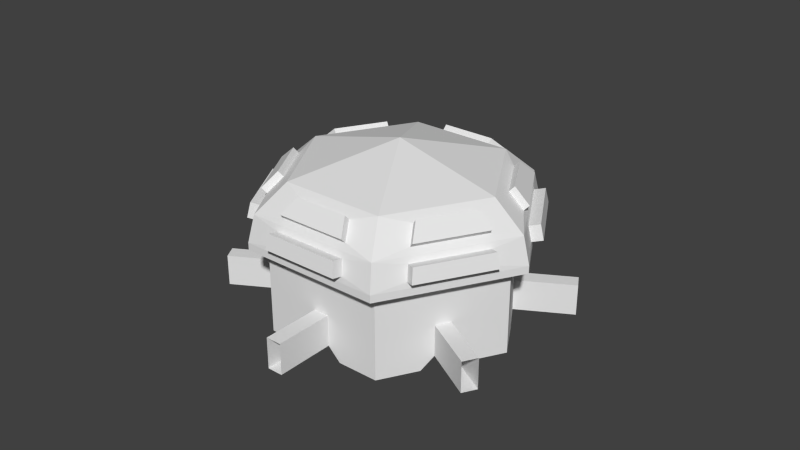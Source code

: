 # Source: MainChamber.blend  (saved by Blender 2.74.0; exported with 4.5.12 LTS)
import bpy
from mathutils import Matrix  # noqa: F401  (used for matrix-valued properties, if any)

bpy.ops.wm.read_factory_settings(use_empty=True)
scene = bpy.context.scene
scene.name = 'Scene'

# ---- collections
col_collection_1 = bpy.data.collections.new('Collection 1'); scene.collection.children.link(col_collection_1)
col_collection_2 = bpy.data.collections.new('Collection 2'); scene.collection.children.link(col_collection_2)
col_collection_2.hide_render = True
col_collection_2.hide_viewport = True

# ---- world
world_world = bpy.data.worlds.new('World'); scene.world = world_world
world_world.color = (0.05088, 0.05088, 0.05088)
world_world.use_sun_shadow = False
world_world.sun_shadow_jitter_overblur = 0.0
world_world.cycles.sampling_method = 'MANUAL'
world_world.cycles.sample_map_resolution = 256

# ---- meshes
me_circle_005 = bpy.data.meshes.new('Circle.005')
me_circle_005.from_pydata([(-12.67, -21.95, 0.0), (-12.67, -21.95, 17.87), (4.225, -7.318, 0.0), (12.67, -21.95, 0.0), (12.67, -21.95, 17.87), (14.49, -25.1, 17.87), (14.49, -25.1, 19.38), (13.81, -23.91, 24.8), (10.65, -18.45, 30.21), (1.577, -21.95, 2.586), (-1.577, -21.95, 2.586), (1.577, -21.95, 8.917), (-1.577, -21.95, 8.917), (1.577, -33.86, 2.586), (-1.577, -33.86, 2.586), (1.577, -33.86, 8.917), (-1.577, -33.86, 8.917), (-4.225, -7.318, 0.0), (-8.45, -14.64, 0.0), (8.45, -14.64, 0.0), (4.225, -21.95, 0.0), (-4.225, -21.95, 0.0), (1.266, -14.64, 0.0), (-1.266, -14.64, 0.0), (1.408, -7.318, 0.0), (-1.408, -7.318, 0.0), (8.07, -24.97, 20.6), (-7.915, -24.97, 20.6), (-7.535, -24.31, 23.58), (7.69, -24.31, 23.58), (8.07, -27.13, 21.07), (-7.915, -27.13, 21.07), (-7.535, -26.47, 24.06), (7.69, -26.47, 24.06), (-5.136, -20.42, 28.91), (-6.77, -23.25, 26.1), (7.531, -23.25, 26.1), (5.896, -20.42, 28.91), (-5.136, -21.44, 29.93), (-6.77, -24.27, 27.13), (7.531, -24.27, 27.13), (5.896, -21.44, 29.93), (-14.49, -25.1, 17.87), (-14.49, -25.1, 19.38), (-13.81, -23.91, 24.8), (-10.65, -18.45, 30.21), (-18.22, -12.34, 2.586), (-19.8, -9.611, 2.586), (-18.22, -12.34, 8.917), (-19.8, -9.611, 8.917), (-28.53, -18.29, 2.586), (-30.11, -15.56, 2.586), (-28.53, -18.29, 8.917), (-30.11, -15.56, 8.917), (-16.9, -14.64, 0.0), (-21.12, -7.318, 0.0), (-12.04, -8.414, 0.0), (-13.31, -6.221, 0.0), (-5.633, -4.878, 0.0), (-7.041, -2.439, 0.0), (-17.59, -19.47, 20.6), (-25.58, -5.63, 20.6), (-24.82, -5.63, 23.58), (-17.21, -18.82, 23.58), (-19.46, -20.55, 21.07), (-27.45, -6.711, 21.07), (-26.69, -6.711, 24.06), (-19.08, -19.9, 24.06), (-20.25, -5.763, 28.91), (-23.52, -5.763, 26.1), (-16.37, -18.15, 26.1), (-14.74, -15.32, 28.91), (-21.14, -6.272, 29.93), (-24.4, -6.272, 27.13), (-17.25, -18.66, 27.13), (-15.62, -15.83, 29.93), (12.67, 21.95, 0.0), (12.67, 21.95, 17.87), (14.49, 25.1, 17.87), (14.49, 25.1, 19.38), (2.518e-07, 1.007e-06, 35.63), (13.81, 23.91, 24.8), (-1.577, 21.95, 2.586), (1.577, 21.95, 2.586), (-1.577, 21.95, 8.917), (1.577, 21.95, 8.917), (-1.577, 33.86, 2.586), (1.577, 33.86, 2.586), (-1.577, 33.86, 8.917), (1.577, 33.86, 8.917), (4.225, 7.318, 0.0), (8.45, 14.64, 0.0), (-4.225, 21.95, 0.0), (4.225, 21.95, 0.0), (-1.266, 14.64, 0.0), (1.266, 14.64, 0.0), (-1.408, 7.318, 0.0), (1.408, 7.318, 0.0), (-8.07, 24.97, 20.6), (7.915, 24.97, 20.6), (7.535, 24.31, 23.58), (-7.69, 24.31, 23.58), (-8.07, 27.13, 21.07), (7.915, 27.13, 21.07), (7.535, 26.47, 24.06), (-7.69, 26.47, 24.06), (5.136, 20.42, 28.91), (6.77, 23.25, 26.1), (-7.531, 23.25, 26.1), (-5.896, 20.42, 28.91), (5.136, 21.44, 29.93), (6.77, 24.27, 27.13), (-7.531, 24.27, 27.13), (-5.896, 21.44, 29.93), (-12.67, 21.95, 0.0), (-12.67, 21.95, 17.87), (-14.49, 25.1, 17.87), (-14.49, 25.1, 19.38), (0.0, 0.0, 0.0), (-8.45, -4.768e-07, 0.0), (-25.35, -2.861e-06, 0.0), (-25.35, -2.861e-06, 17.87), (-28.99, -1.907e-06, 17.87), (-28.99, -1.907e-06, 19.38), (-10.65, 18.45, 30.21), (-13.81, 23.91, 24.8), (-27.61, 9.537e-07, 24.8), (-21.3, 0.0, 30.21), (-19.8, 9.611, 2.586), (-18.22, 12.34, 2.586), (-19.8, 9.611, 8.917), (-18.22, 12.34, 8.917), (-30.11, 15.56, 2.586), (-28.53, 18.29, 2.586), (-30.11, 15.56, 8.917), (-28.53, 18.29, 8.917), (-4.225, 7.318, 0.0), (-8.45, 14.64, 0.0), (-16.9, -4.768e-07, 0.0), (-21.12, 7.318, 0.0), (-16.9, 14.64, 0.0), (-13.31, 6.221, 0.0), (-12.04, 8.414, 0.0), (-7.041, 2.439, 0.0), (-5.633, 4.878, 0.0), (-25.66, 5.497, 20.6), (-17.67, 19.34, 20.6), (-17.29, 18.68, 23.58), (-24.9, 5.497, 23.58), (-27.53, 6.577, 21.07), (-19.54, 20.42, 21.07), (-19.16, 19.76, 24.06), (-26.77, 6.577, 24.06), (-15.12, 14.66, 28.91), (-16.75, 17.49, 26.1), (-23.9, 5.105, 26.1), (-20.63, 5.105, 28.91), (-16.0, 15.17, 29.93), (-17.63, 18.0, 27.13), (-24.78, 5.614, 27.13), (-21.52, 5.614, 29.93), (28.99, -3.579e-06, 17.87), (10.65, 18.45, 30.21), (18.22, 12.34, 2.586), (19.8, 9.611, 2.586), (18.22, 12.34, 8.917), (19.8, 9.611, 8.917), (28.53, 18.29, 2.586), (30.11, 15.56, 2.586), (28.53, 18.29, 8.917), (30.11, 15.56, 8.917), (16.9, 14.64, 0.0), (21.12, 7.318, 0.0), (12.04, 8.414, 0.0), (13.31, 6.221, 0.0), (5.633, 4.878, 0.0), (7.041, 2.439, 0.0), (17.59, 19.47, 20.6), (25.58, 5.631, 20.6), (24.82, 5.631, 23.58), (17.21, 18.82, 23.58), (19.46, 20.55, 21.07), (27.45, 6.711, 21.07), (26.69, 6.711, 24.06), (19.08, 19.9, 24.06), (20.25, 5.763, 28.91), (23.52, 5.763, 26.1), (16.37, 18.15, 26.1), (14.74, 15.32, 28.91), (21.14, 6.272, 29.93), (24.4, 6.272, 27.13), (17.25, 18.66, 27.13), (15.62, 15.83, 29.93), (8.45, -2.384e-06, 0.0), (25.35, -6.676e-06, 0.0), (25.35, -6.676e-06, 17.87), (28.99, -8.583e-06, 19.38), (27.61, -9.537e-06, 24.8), (21.3, -7.629e-06, 30.21), (19.8, -9.611, 2.586), (18.22, -12.34, 2.586), (19.8, -9.611, 8.917), (18.22, -12.34, 8.917), (30.11, -15.56, 2.586), (28.53, -18.29, 2.586), (30.11, -15.56, 8.917), (28.53, -18.29, 8.917), (16.9, -5.245e-06, 0.0), (21.12, -7.318, 0.0), (16.9, -14.64, 0.0), (13.31, -6.221, 0.0), (12.04, -8.414, 0.0), (7.041, -2.439, 0.0), (5.633, -4.878, 0.0), (25.66, -5.497, 20.6), (17.67, -19.34, 20.6), (17.29, -18.68, 23.58), (24.9, -5.497, 23.58), (27.53, -6.577, 21.07), (19.54, -20.42, 21.07), (19.16, -19.76, 24.06), (26.77, -6.577, 24.06), (15.12, -14.66, 28.91), (16.75, -17.49, 26.1), (23.9, -5.105, 26.1), (20.63, -5.105, 28.91), (16.0, -15.17, 29.93), (17.63, -18.0, 27.13), (24.78, -5.614, 27.13), (21.52, -5.614, 29.93)], [], [(4, 3, 9, 11), (9, 20, 22), (12, 11, 15, 16), (10, 12, 16, 14), (11, 9, 13, 15), (9, 10, 14, 13), (20, 3, 19, 22), (18, 23, 25, 17), (23, 22, 24, 25), (23, 10, 9, 22), (23, 21, 10), (9, 3, 20), (28, 29, 33, 32), (7, 6, 26, 29), (31, 32, 33, 30), (29, 26, 30, 33), (27, 28, 32, 31), (26, 27, 31, 30), (34, 37, 41, 38), (8, 7, 36, 37), (39, 38, 41, 40), (36, 35, 39, 40), (37, 36, 40, 41), (35, 34, 38, 39), (1, 4, 11, 12), (0, 1, 12, 10), (22, 19, 2, 24), (0, 21, 23, 18), (0, 10, 21), (46, 54, 56), (49, 48, 52, 53), (47, 49, 53, 51), (48, 46, 50, 52), (46, 47, 51, 50), (57, 56, 58, 59), (57, 47, 46, 56), (57, 55, 47), (62, 63, 67, 66), (44, 43, 60, 63), (65, 66, 67, 64), (63, 60, 64, 67), (61, 62, 66, 65), (60, 61, 65, 64), (68, 71, 75, 72), (45, 44, 70, 71), (73, 72, 75, 74), (70, 69, 73, 74), (71, 70, 74, 75), (69, 68, 72, 73), (82, 92, 94), (85, 84, 88, 89), (83, 85, 89, 87), (84, 82, 86, 88), (82, 83, 87, 86), (91, 95, 97, 90), (95, 94, 96, 97), (95, 83, 82, 94), (95, 93, 83), (100, 101, 105, 104), (103, 104, 105, 102), (101, 98, 102, 105), (99, 100, 104, 103), (98, 99, 103, 102), (106, 109, 113, 110), (111, 110, 113, 112), (108, 107, 111, 112), (109, 108, 112, 113), (107, 106, 110, 111), (76, 77, 85, 83), (76, 93, 95, 91), (76, 83, 93), (79, 81, 100, 99), (125, 126, 148, 147), (124, 127, 156, 153), (121, 120, 128, 130), (128, 139, 141), (131, 130, 134, 135), (129, 131, 135, 133), (130, 128, 132, 134), (128, 129, 133, 132), (139, 120, 138, 141), (137, 142, 144, 136), (142, 141, 143, 144), (142, 129, 128, 141), (142, 140, 129), (128, 120, 139), (147, 148, 152, 151), (126, 123, 145, 148), (150, 151, 152, 149), (148, 145, 149, 152), (146, 147, 151, 150), (145, 146, 150, 149), (153, 156, 160, 157), (126, 125, 154, 155), (127, 126, 155, 156), (125, 124, 153, 154), (158, 157, 160, 159), (155, 154, 158, 159), (156, 155, 159, 160), (154, 153, 157, 158), (115, 116, 122, 121), (115, 121, 130, 131), (116, 117, 123, 122), (114, 115, 131, 129), (141, 138, 119, 143), (114, 140, 142, 137), (114, 129, 140), (117, 125, 147, 146), (123, 117, 146, 145), (143, 119, 118), (136, 144, 118), (144, 143, 118), (163, 171, 173), (166, 165, 169, 170), (164, 166, 170, 168), (165, 163, 167, 169), (163, 164, 168, 167), (174, 173, 175, 176), (174, 164, 163, 173), (174, 172, 164), (179, 180, 184, 183), (182, 183, 184, 181), (180, 177, 181, 184), (178, 179, 183, 182), (177, 178, 182, 181), (185, 188, 192, 189), (190, 189, 192, 191), (187, 186, 190, 191), (188, 187, 191, 192), (186, 185, 189, 190), (195, 194, 199, 201), (199, 208, 210), (202, 201, 205, 206), (200, 202, 206, 204), (201, 199, 203, 205), (199, 200, 204, 203), (208, 194, 207, 210), (211, 210, 212, 213), (211, 200, 199, 210), (211, 209, 200), (199, 194, 208), (216, 217, 221, 220), (197, 196, 214, 217), (219, 220, 221, 218), (217, 214, 218, 221), (215, 216, 220, 219), (214, 215, 219, 218), (222, 225, 229, 226), (198, 197, 224, 225), (227, 226, 229, 228), (224, 223, 227, 228), (225, 224, 228, 229), (223, 222, 226, 227), (210, 207, 193, 212), (44, 7, 29, 28), (45, 8, 37, 34), (7, 44, 35, 36), (44, 45, 34, 35), (8, 45, 80), (1, 42, 5, 4), (42, 43, 6, 5), (43, 44, 28, 27), (6, 43, 27, 26), (24, 2, 118), (17, 25, 118), (25, 24, 118), (126, 44, 63, 62), (127, 45, 71, 68), (1, 0, 46, 48), (54, 0, 18, 56), (138, 57, 59, 119), (46, 0, 54), (44, 126, 69, 70), (126, 127, 68, 69), (45, 127, 80), (121, 122, 42, 1), (121, 1, 48, 49), (122, 123, 43, 42), (120, 121, 49, 47), (56, 18, 17, 58), (120, 55, 57, 138), (120, 47, 55), (123, 126, 62, 61), (43, 123, 61, 60), (58, 17, 118), (119, 59, 118), (59, 58, 118), (81, 125, 101, 100), (162, 124, 109, 106), (115, 114, 82, 84), (92, 114, 137, 94), (82, 114, 92), (125, 117, 98, 101), (125, 81, 107, 108), (124, 125, 108, 109), (81, 162, 106, 107), (124, 162, 80), (77, 78, 116, 115), (77, 115, 84, 85), (78, 79, 117, 116), (94, 137, 136, 96), (117, 79, 99, 98), (96, 136, 118), (90, 97, 118), (97, 96, 118), (127, 124, 80), (197, 81, 180, 179), (198, 162, 188, 185), (77, 76, 163, 165), (171, 76, 91, 173), (207, 174, 176, 193), (163, 76, 171), (81, 79, 177, 180), (81, 197, 186, 187), (162, 81, 187, 188), (197, 198, 185, 186), (162, 198, 80), (195, 161, 78, 77), (195, 77, 165, 166), (161, 196, 79, 78), (194, 195, 166, 164), (173, 91, 90, 175), (194, 172, 174, 207), (194, 164, 172), (196, 197, 179, 178), (79, 196, 178, 177), (175, 90, 118), (193, 176, 118), (176, 175, 118), (7, 197, 217, 216), (8, 198, 225, 222), (19, 211, 213, 2), (197, 7, 223, 224), (7, 8, 222, 223), (198, 8, 80), (4, 5, 161, 195), (4, 195, 201, 202), (5, 6, 196, 161), (3, 4, 202, 200), (3, 209, 211, 19), (3, 200, 209), (6, 7, 216, 215), (196, 6, 215, 214), (212, 193, 118), (2, 213, 118), (213, 212, 118)])
_uv = me_circle_005.uv_layers.new(name='UVMap')
_uv.uv.foreach_set('vector', [0.04406, 0.7766, 0.04406, 0.1235, 0.4497, 0.2181, 0.4497, 0.4495, 0.9003, 0.8132, 0.8652, 0.874, 0.7363, 0.7091, 0.3268, 0.06308, 0.1014, 0.06308, 0.1014, 0.9137, 0.3269, 0.9137, 0.03611, 0.02652, 0.03611, 0.5343, 0.9907, 0.5343, 0.9907, 0.02652, 0.03611, 0.5343, 0.03611, 0.02652, 0.9907, 0.02652, 0.9907, 0.5343, 0.9003, 0.8132, 0.9421, 0.7408, 1.215, 0.8986, 1.174, 0.9711, 0.8652, 0.874, 0.7531, 1.068, 0.6411, 0.874, 0.7363, 0.7091, 0.8652, 0.4859, 0.7699, 0.6509, 0.6037, 0.5506, 0.6411, 0.4859, 0.7699, 0.6509, 0.7363, 0.7091, 0.5664, 0.6153, 0.6037, 0.5506, 0.7699, 0.6509, 0.9421, 0.7408, 0.9003, 0.8132, 0.7363, 0.7091, 0.7699, 0.6509, 0.9772, 0.68, 0.9421, 0.7408, 0.4497, 0.2181, 0.04406, 0.1235, 0.3529, 0.1235, 0.7599, 0.8961, 0.2347, 0.8961, 0.2347, 0.9758, 0.7599, 0.9758, 0.02376, 0.8813, 0.0, 0.9253, 0.2216, 0.9204, 0.2347, 0.8961, 0.7731, 1.0, 0.7599, 0.9758, 0.2347, 0.9758, 0.2216, 1.0, 0.2347, 0.8961, 0.2216, 0.9204, 0.2216, 1.0, 0.2347, 0.9758, 0.7731, 0.9204, 0.7599, 0.8961, 0.7599, 0.9758, 0.7731, 1.0, 0.2216, 0.9204, 0.7731, 0.9204, 0.7731, 1.0, 0.2216, 1.0, 0.6772, 0.7527, 0.2966, 0.7527, 0.2966, 0.7902, 0.6772, 0.7902, 0.1326, 0.6799, 0.02376, 0.8813, 0.2402, 0.857, 0.2966, 0.7527, 0.7335, 0.8945, 0.6772, 0.7902, 0.2966, 0.7902, 0.2402, 0.8945, 0.2402, 0.857, 0.7335, 0.857, 0.7335, 0.8945, 0.2402, 0.8945, 0.2966, 0.7527, 0.2402, 0.857, 0.2402, 0.8945, 0.2966, 0.7902, 0.7335, 0.857, 0.6772, 0.7527, 0.6772, 0.7902, 0.7335, 0.8945, 0.9706, 0.7766, 0.04406, 0.7766, 0.4497, 0.4495, 0.565, 0.4495, 0.9706, 0.1235, 0.9706, 0.7766, 0.565, 0.4495, 0.565, 0.2181, 0.7363, 0.7091, 0.6411, 0.874, 0.529, 0.68, 0.5664, 0.6153, 1.089, 0.4859, 0.9772, 0.68, 0.7699, 0.6509, 0.8652, 0.4859, 0.9706, 0.1235, 0.565, 0.2181, 0.6618, 0.1235, 0.9421, 0.231, 0.9772, 0.2919, 0.7699, 0.3209, 0.3268, 0.06308, 0.1014, 0.06308, 0.1014, 0.9137, 0.3269, 0.9137, 0.03611, 0.02652, 0.03611, 0.5343, 0.9907, 0.5343, 0.9907, 0.02652, 0.03611, 0.5343, 0.03611, 0.02652, 0.9907, 0.02652, 0.9907, 0.5343, 0.9421, 0.231, 0.9003, 0.1586, 1.174, 0.0007681, 1.215, 0.07321, 0.7363, 0.2628, 0.7699, 0.3209, 0.6037, 0.4212, 0.5664, 0.3565, 0.7363, 0.2628, 0.9003, 0.1586, 0.9421, 0.231, 0.7699, 0.3209, 0.7363, 0.2628, 0.8652, 0.09779, 0.9003, 0.1586, 0.7599, 0.8961, 0.2347, 0.8961, 0.2347, 0.9758, 0.7599, 0.9758, 0.02376, 0.8813, 0.0, 0.9253, 0.2216, 0.9204, 0.2347, 0.8961, 0.7731, 1.0, 0.7599, 0.9758, 0.2347, 0.9758, 0.2216, 1.0, 0.2347, 0.8961, 0.2216, 0.9204, 0.2216, 1.0, 0.2347, 0.9758, 0.7731, 0.9204, 0.7599, 0.8961, 0.7599, 0.9758, 0.7731, 1.0, 0.2216, 0.9204, 0.7731, 0.9204, 0.7731, 1.0, 0.2216, 1.0, 0.6772, 0.7527, 0.2966, 0.7527, 0.2966, 0.7902, 0.6772, 0.7902, 0.1326, 0.6799, 0.02376, 0.8813, 0.2402, 0.857, 0.2966, 0.7527, 0.7335, 0.8945, 0.6772, 0.7902, 0.2966, 0.7902, 0.2402, 0.8945, 0.2402, 0.857, 0.7335, 0.857, 0.7335, 0.8945, 0.2402, 0.8945, 0.2966, 0.7527, 0.2402, 0.857, 0.2402, 0.8945, 0.2966, 0.7902, 0.7335, 0.857, 0.6772, 0.7527, 0.6772, 0.7902, 0.7335, 0.8945, -0.06629, 0.1586, -0.03118, 0.09779, 0.09765, 0.2628, 0.3268, 0.06308, 0.1014, 0.06308, 0.1014, 0.9137, 0.3269, 0.9137, 0.03611, 0.02652, 0.03611, 0.5343, 0.9907, 0.5343, 0.9907, 0.02652, 0.03611, 0.5343, 0.03611, 0.02652, 0.9907, 0.02652, 0.9907, 0.5343, -0.06629, 0.1586, -0.1081, 0.231, -0.3815, 0.07321, -0.3397, 0.0007679, -0.03118, 0.4859, 0.06407, 0.3209, 0.2303, 0.4212, 0.1929, 0.4859, 0.06407, 0.3209, 0.09765, 0.2628, 0.2676, 0.3565, 0.2303, 0.4212, 0.06407, 0.3209, -0.1081, 0.231, -0.06629, 0.1586, 0.09765, 0.2628, 0.06407, 0.3209, -0.1432, 0.2919, -0.1081, 0.231, 0.7599, 0.8961, 0.2347, 0.8961, 0.2347, 0.9758, 0.7599, 0.9758, 0.7731, 1.0, 0.7599, 0.9758, 0.2347, 0.9758, 0.2216, 1.0, 0.2347, 0.8961, 0.2216, 0.9204, 0.2216, 1.0, 0.2347, 0.9758, 0.7731, 0.9204, 0.7599, 0.8961, 0.7599, 0.9758, 0.7731, 1.0, 0.2216, 0.9204, 0.7731, 0.9204, 0.7731, 1.0, 0.2216, 1.0, 0.6772, 0.7527, 0.2966, 0.7527, 0.2966, 0.7902, 0.6772, 0.7902, 0.7335, 0.8945, 0.6772, 0.7902, 0.2966, 0.7902, 0.2402, 0.8945, 0.2402, 0.857, 0.7335, 0.857, 0.7335, 0.8945, 0.2402, 0.8945, 0.2966, 0.7527, 0.2402, 0.857, 0.2402, 0.8945, 0.2966, 0.7902, 0.7335, 0.857, 0.6772, 0.7527, 0.6772, 0.7902, 0.7335, 0.8945, 0.9706, 0.1235, 0.9706, 0.7766, 0.565, 0.4495, 0.565, 0.2181, -0.2553, 0.4859, -0.1432, 0.2919, 0.06407, 0.3209, -0.03118, 0.4859, 0.9706, 0.1235, 0.565, 0.2181, 0.6618, 0.1235, 1.0, 0.9253, 0.9762, 0.8813, 0.7599, 0.8961, 0.7731, 0.9204, 0.9762, 0.8813, 0.02376, 0.8813, 0.2347, 0.8961, 0.7599, 0.8961, 0.8674, 0.6799, 0.1326, 0.6799, 0.2966, 0.7527, 0.6772, 0.7527, 0.04406, 0.7766, 0.04406, 0.1235, 0.4497, 0.2181, 0.4497, 0.4495, 0.4588, -0.09627, 0.529, -0.09627, 0.4506, 0.09779, 0.3268, 0.06308, 0.1014, 0.06308, 0.1014, 0.9137, 0.3269, 0.9137, 0.03611, 0.02652, 0.03611, 0.5343, 0.9907, 0.5343, 0.9907, 0.02652, 0.03611, 0.5343, 0.03611, 0.02652, 0.9907, 0.02652, 0.9907, 0.5343, 0.4588, -0.09627, 0.3752, -0.09627, 0.3752, -0.4119, 0.4588, -0.4119, 0.529, -0.09627, 0.7531, -0.09627, 0.6411, 0.09779, 0.4506, 0.09779, 0.1929, 0.09779, 0.3834, 0.09779, 0.3796, 0.2919, 0.3049, 0.2919, 0.3834, 0.09779, 0.4506, 0.09779, 0.4543, 0.2919, 0.3796, 0.2919, 0.3834, 0.09779, 0.3752, -0.09627, 0.4588, -0.09627, 0.4506, 0.09779, 0.3834, 0.09779, 0.3049, -0.09627, 0.3752, -0.09627, 0.4497, 0.2181, 0.04406, 0.1235, 0.3529, 0.1235, 0.7599, 0.8961, 0.2347, 0.8961, 0.2347, 0.9758, 0.7599, 0.9758, 0.02376, 0.8813, 0.0, 0.9253, 0.2216, 0.9204, 0.2347, 0.8961, 0.7731, 1.0, 0.7599, 0.9758, 0.2347, 0.9758, 0.2216, 1.0, 0.2347, 0.8961, 0.2216, 0.9204, 0.2216, 1.0, 0.2347, 0.9758, 0.7731, 0.9204, 0.7599, 0.8961, 0.7599, 0.9758, 0.7731, 1.0, 0.2216, 0.9204, 0.7731, 0.9204, 0.7731, 1.0, 0.2216, 1.0, 0.6772, 0.7527, 0.2966, 0.7527, 0.2966, 0.7902, 0.6772, 0.7902, 0.02376, 0.8813, 0.9762, 0.8813, 0.7335, 0.857, 0.2402, 0.857, 0.1326, 0.6799, 0.02376, 0.8813, 0.2402, 0.857, 0.2966, 0.7527, 0.9762, 0.8813, 0.8674, 0.6799, 0.6772, 0.7527, 0.7335, 0.857, 0.7335, 0.8945, 0.6772, 0.7902, 0.2966, 0.7902, 0.2402, 0.8945, 0.2402, 0.857, 0.7335, 0.857, 0.7335, 0.8945, 0.2402, 0.8945, 0.2966, 0.7527, 0.2402, 0.857, 0.2402, 0.8945, 0.2966, 0.7902, 0.7335, 0.857, 0.6772, 0.7527, 0.6772, 0.7902, 0.7335, 0.8945, 0.9372, 0.8091, 1.0, 0.9253, 0.0, 0.9253, 0.06277, 0.8091, 0.9706, 0.7766, 0.04406, 0.7766, 0.4497, 0.4495, 0.565, 0.4495, 1.0, 0.9253, 1.0, 0.9253, 0.0, 0.9253, 0.0, 0.9253, 0.9706, 0.1235, 0.9706, 0.7766, 0.565, 0.4495, 0.565, 0.2181, 0.4506, 0.09779, 0.6411, 0.09779, 0.529, 0.2919, 0.4543, 0.2919, 0.08086, -0.09627, 0.3049, -0.09627, 0.3834, 0.09779, 0.1929, 0.09779, 0.9706, 0.1235, 0.565, 0.2181, 0.6618, 0.1235, 1.0, 0.9253, 0.9762, 0.8813, 0.7599, 0.8961, 0.7731, 0.9204, 0.0, 0.9253, 1.0, 0.9253, 0.7731, 0.9204, 0.2216, 0.9204, 0.4543, 0.2919, 0.529, 0.2919, 0.417, 0.4859, 0.3049, 0.2919, 0.3796, 0.2919, 0.417, 0.4859, 0.3796, 0.2919, 0.4543, 0.2919, 0.417, 0.4859, -0.1081, 0.7408, -0.1432, 0.68, 0.06407, 0.6509, 0.3268, 0.06308, 0.1014, 0.06308, 0.1014, 0.9137, 0.3269, 0.9137, 0.03611, 0.02652, 0.03611, 0.5343, 0.9907, 0.5343, 0.9907, 0.02652, 0.03611, 0.5343, 0.03611, 0.02652, 0.9907, 0.02652, 0.9907, 0.5343, -0.1081, 0.7408, -0.06629, 0.8132, -0.3397, 0.9711, -0.3815, 0.8986, 0.09765, 0.7091, 0.06407, 0.6509, 0.2303, 0.5506, 0.2676, 0.6153, 0.09765, 0.7091, -0.06629, 0.8132, -0.1081, 0.7408, 0.06407, 0.6509, 0.09765, 0.7091, -0.03118, 0.874, -0.06629, 0.8132, 0.7599, 0.8961, 0.2347, 0.8961, 0.2347, 0.9758, 0.7599, 0.9758, 0.7731, 1.0, 0.7599, 0.9758, 0.2347, 0.9758, 0.2216, 1.0, 0.2347, 0.8961, 0.2216, 0.9204, 0.2216, 1.0, 0.2347, 0.9758, 0.7731, 0.9204, 0.7599, 0.8961, 0.7599, 0.9758, 0.7731, 1.0, 0.2216, 0.9204, 0.7731, 0.9204, 0.7731, 1.0, 0.2216, 1.0, 0.6772, 0.7527, 0.2966, 0.7527, 0.2966, 0.7902, 0.6772, 0.7902, 0.7335, 0.8945, 0.6772, 0.7902, 0.2966, 0.7902, 0.2402, 0.8945, 0.2402, 0.857, 0.7335, 0.857, 0.7335, 0.8945, 0.2402, 0.8945, 0.2966, 0.7527, 0.2402, 0.857, 0.2402, 0.8945, 0.2966, 0.7902, 0.7335, 0.857, 0.6772, 0.7527, 0.6772, 0.7902, 0.7335, 0.8945, 0.04406, 0.7766, 0.04406, 0.1235, 0.4497, 0.2181, 0.4497, 0.4495, 0.3752, 1.068, 0.3049, 1.068, 0.3834, 0.874, 0.3268, 0.06308, 0.1014, 0.06308, 0.1014, 0.9137, 0.3269, 0.9137, 0.03611, 0.02652, 0.03611, 0.5343, 0.9907, 0.5343, 0.9907, 0.02652, 0.03611, 0.5343, 0.03611, 0.02652, 0.9907, 0.02652, 0.9907, 0.5343, 0.3752, 1.068, 0.4588, 1.068, 0.4588, 1.384, 0.3752, 1.384, 0.3049, 1.068, 0.08086, 1.068, 0.1929, 0.874, 0.3834, 0.874, 0.4506, 0.874, 0.3834, 0.874, 0.3796, 0.68, 0.4543, 0.68, 0.4506, 0.874, 0.4588, 1.068, 0.3752, 1.068, 0.3834, 0.874, 0.4506, 0.874, 0.529, 1.068, 0.4588, 1.068, 0.4497, 0.2181, 0.04406, 0.1235, 0.3529, 0.1235, 0.7599, 0.8961, 0.2347, 0.8961, 0.2347, 0.9758, 0.7599, 0.9758, 0.02376, 0.8813, 0.0, 0.9253, 0.2216, 0.9204, 0.2347, 0.8961, 0.7731, 1.0, 0.7599, 0.9758, 0.2347, 0.9758, 0.2216, 1.0, 0.2347, 0.8961, 0.2216, 0.9204, 0.2216, 1.0, 0.2347, 0.9758, 0.7731, 0.9204, 0.7599, 0.8961, 0.7599, 0.9758, 0.7731, 1.0, 0.2216, 0.9204, 0.7731, 0.9204, 0.7731, 1.0, 0.2216, 1.0, 0.6772, 0.7527, 0.2966, 0.7527, 0.2966, 0.7902, 0.6772, 0.7902, 0.1326, 0.6799, 0.02376, 0.8813, 0.2402, 0.857, 0.2966, 0.7527, 0.7335, 0.8945, 0.6772, 0.7902, 0.2966, 0.7902, 0.2402, 0.8945, 0.2402, 0.857, 0.7335, 0.857, 0.7335, 0.8945, 0.2402, 0.8945, 0.2966, 0.7527, 0.2402, 0.857, 0.2402, 0.8945, 0.2966, 0.7902, 0.7335, 0.857, 0.6772, 0.7527, 0.6772, 0.7902, 0.7335, 0.8945, 0.3834, 0.874, 0.1929, 0.874, 0.3049, 0.68, 0.3796, 0.68, 0.9762, 0.8813, 0.02376, 0.8813, 0.2347, 0.8961, 0.7599, 0.8961, 0.8674, 0.6799, 0.1326, 0.6799, 0.2966, 0.7527, 0.6772, 0.7527, 0.02376, 0.8813, 0.9762, 0.8813, 0.7335, 0.857, 0.2402, 0.857, 0.9762, 0.8813, 0.8674, 0.6799, 0.6772, 0.7527, 0.7335, 0.857, 0.1326, 0.6799, 0.8674, 0.6799, 0.5, 0.0, 0.9372, 0.8091, 1.0, 0.9253, 0.0, 0.9253, 0.06277, 0.8091, 1.0, 0.9253, 1.0, 0.9253, 0.0, 0.9253, 0.0, 0.9253, 1.0, 0.9253, 0.9762, 0.8813, 0.7599, 0.8961, 0.7731, 0.9204, 0.0, 0.9253, 1.0, 0.9253, 0.7731, 0.9204, 0.2216, 0.9204, 0.5664, 0.6153, 0.529, 0.68, 0.417, 0.4859, 0.6411, 0.4859, 0.6037, 0.5506, 0.417, 0.4859, 0.6037, 0.5506, 0.5664, 0.6153, 0.417, 0.4859, 0.9762, 0.8813, 0.02376, 0.8813, 0.2347, 0.8961, 0.7599, 0.8961, 0.8674, 0.6799, 0.1326, 0.6799, 0.2966, 0.7527, 0.6772, 0.7527, 0.04406, 0.7766, 0.04406, 0.1235, 0.4497, 0.2181, 0.4497, 0.4495, 0.9772, 0.2919, 1.089, 0.4859, 0.8652, 0.4859, 0.7699, 0.3209, 0.6411, 0.09779, 0.7363, 0.2628, 0.5664, 0.3565, 0.529, 0.2919, 0.4497, 0.2181, 0.04406, 0.1235, 0.3529, 0.1235, 0.02376, 0.8813, 0.9762, 0.8813, 0.7335, 0.857, 0.2402, 0.857, 0.9762, 0.8813, 0.8674, 0.6799, 0.6772, 0.7527, 0.7335, 0.857, 0.1326, 0.6799, 0.8674, 0.6799, 0.5, 0.0, 0.9372, 0.8091, 1.0, 0.9253, 0.0, 0.9253, 0.06277, 0.8091, 0.9706, 0.7766, 0.04406, 0.7766, 0.4497, 0.4495, 0.565, 0.4495, 1.0, 0.9253, 1.0, 0.9253, 0.0, 0.9253, 0.0, 0.9253, 0.9706, 0.1235, 0.9706, 0.7766, 0.565, 0.4495, 0.565, 0.2181, 0.7699, 0.3209, 0.8652, 0.4859, 0.6411, 0.4859, 0.6037, 0.4212, 0.7531, -0.09627, 0.8652, 0.09779, 0.7363, 0.2628, 0.6411, 0.09779, 0.9706, 0.1235, 0.565, 0.2181, 0.6618, 0.1235, 1.0, 0.9253, 0.9762, 0.8813, 0.7599, 0.8961, 0.7731, 0.9204, 0.0, 0.9253, 1.0, 0.9253, 0.7731, 0.9204, 0.2216, 0.9204, 0.6037, 0.4212, 0.6411, 0.4859, 0.417, 0.4859, 0.529, 0.2919, 0.5664, 0.3565, 0.417, 0.4859, 0.5664, 0.3565, 0.6037, 0.4212, 0.417, 0.4859, 0.9762, 0.8813, 0.02376, 0.8813, 0.2347, 0.8961, 0.7599, 0.8961, 0.8674, 0.6799, 0.1326, 0.6799, 0.2966, 0.7527, 0.6772, 0.7527, 0.04406, 0.7766, 0.04406, 0.1235, 0.4497, 0.2181, 0.4497, 0.4495, -0.03118, 0.09779, 0.08086, -0.09627, 0.1929, 0.09779, 0.09765, 0.2628, 0.4497, 0.2181, 0.04406, 0.1235, 0.3529, 0.1235, 0.02376, 0.8813, 0.0, 0.9253, 0.2216, 0.9204, 0.2347, 0.8961, 0.02376, 0.8813, 0.9762, 0.8813, 0.7335, 0.857, 0.2402, 0.857, 0.1326, 0.6799, 0.02376, 0.8813, 0.2402, 0.857, 0.2966, 0.7527, 0.9762, 0.8813, 0.8674, 0.6799, 0.6772, 0.7527, 0.7335, 0.857, 0.1326, 0.6799, 0.8674, 0.6799, 0.5, 0.0, 0.9372, 0.8091, 1.0, 0.9253, 0.0, 0.9253, 0.06277, 0.8091, 0.9706, 0.7766, 0.04406, 0.7766, 0.4497, 0.4495, 0.565, 0.4495, 1.0, 0.9253, 1.0, 0.9253, 0.0, 0.9253, 0.0, 0.9253, 0.09765, 0.2628, 0.1929, 0.09779, 0.3049, 0.2919, 0.2676, 0.3565, 0.0, 0.9253, 1.0, 0.9253, 0.7731, 0.9204, 0.2216, 0.9204, 0.2676, 0.3565, 0.3049, 0.2919, 0.417, 0.4859, 0.1929, 0.4859, 0.2303, 0.4212, 0.417, 0.4859, 0.2303, 0.4212, 0.2676, 0.3565, 0.417, 0.4859, 0.1326, 0.6799, 0.8674, 0.6799, 0.5, 0.0, 0.9762, 0.8813, 0.02376, 0.8813, 0.2347, 0.8961, 0.7599, 0.8961, 0.8674, 0.6799, 0.1326, 0.6799, 0.2966, 0.7527, 0.6772, 0.7527, 0.04406, 0.7766, 0.04406, 0.1235, 0.4497, 0.2181, 0.4497, 0.4495, -0.1432, 0.68, -0.2553, 0.4859, -0.03118, 0.4859, 0.06407, 0.6509, 0.1929, 0.874, 0.09765, 0.7091, 0.2676, 0.6153, 0.3049, 0.68, 0.4497, 0.2181, 0.04406, 0.1235, 0.3529, 0.1235, 0.02376, 0.8813, 0.0, 0.9253, 0.2216, 0.9204, 0.2347, 0.8961, 0.02376, 0.8813, 0.9762, 0.8813, 0.7335, 0.857, 0.2402, 0.857, 0.1326, 0.6799, 0.02376, 0.8813, 0.2402, 0.857, 0.2966, 0.7527, 0.9762, 0.8813, 0.8674, 0.6799, 0.6772, 0.7527, 0.7335, 0.857, 0.1326, 0.6799, 0.8674, 0.6799, 0.5, 0.0, 0.9372, 0.8091, 1.0, 0.9253, 0.0, 0.9253, 0.06277, 0.8091, 0.9706, 0.7766, 0.04406, 0.7766, 0.4497, 0.4495, 0.565, 0.4495, 1.0, 0.9253, 1.0, 0.9253, 0.0, 0.9253, 0.0, 0.9253, 0.9706, 0.1235, 0.9706, 0.7766, 0.565, 0.4495, 0.565, 0.2181, 0.06407, 0.6509, -0.03118, 0.4859, 0.1929, 0.4859, 0.2303, 0.5506, 0.08086, 1.068, -0.03118, 0.874, 0.09765, 0.7091, 0.1929, 0.874, 0.9706, 0.1235, 0.565, 0.2181, 0.6618, 0.1235, 1.0, 0.9253, 0.9762, 0.8813, 0.7599, 0.8961, 0.7731, 0.9204, 0.0, 0.9253, 1.0, 0.9253, 0.7731, 0.9204, 0.2216, 0.9204, 0.2303, 0.5506, 0.1929, 0.4859, 0.417, 0.4859, 0.3049, 0.68, 0.2676, 0.6153, 0.417, 0.4859, 0.2676, 0.6153, 0.2303, 0.5506, 0.417, 0.4859, 0.9762, 0.8813, 0.02376, 0.8813, 0.2347, 0.8961, 0.7599, 0.8961, 0.8674, 0.6799, 0.1326, 0.6799, 0.2966, 0.7527, 0.6772, 0.7527, 0.6411, 0.874, 0.4506, 0.874, 0.4543, 0.68, 0.529, 0.68, 0.02376, 0.8813, 0.9762, 0.8813, 0.7335, 0.857, 0.2402, 0.857, 0.9762, 0.8813, 0.8674, 0.6799, 0.6772, 0.7527, 0.7335, 0.857, 0.1326, 0.6799, 0.8674, 0.6799, 0.5, 0.0, 0.9372, 0.8091, 1.0, 0.9253, 0.0, 0.9253, 0.06277, 0.8091, 0.9706, 0.7766, 0.04406, 0.7766, 0.4497, 0.4495, 0.565, 0.4495, 1.0, 0.9253, 1.0, 0.9253, 0.0, 0.9253, 0.0, 0.9253, 0.9706, 0.1235, 0.9706, 0.7766, 0.565, 0.4495, 0.565, 0.2181, 0.7531, 1.068, 0.529, 1.068, 0.4506, 0.874, 0.6411, 0.874, 0.9706, 0.1235, 0.565, 0.2181, 0.6618, 0.1235, 1.0, 0.9253, 0.9762, 0.8813, 0.7599, 0.8961, 0.7731, 0.9204, 0.0, 0.9253, 1.0, 0.9253, 0.7731, 0.9204, 0.2216, 0.9204, 0.3796, 0.68, 0.3049, 0.68, 0.417, 0.4859, 0.529, 0.68, 0.4543, 0.68, 0.417, 0.4859, 0.4543, 0.68, 0.3796, 0.68, 0.417, 0.4859])
me_circle_005.use_remesh_preserve_volume = False
me_circle_005.use_remesh_preserve_attributes = False
me_circle_005.use_mirror_vertex_groups = False
me_circle_005.update()
me_circle_001 = bpy.data.meshes.new('Circle.001')
me_circle_001.from_pydata([(0.0, 1.0, 0.0), (-0.866, 0.5, 0.0), (-0.866, -0.5, 0.0), (8.742e-08, -1.0, 0.0), (0.866, -0.5, 0.0), (0.866, 0.5, 0.0), (0.0, 1.141, 0.0), (-0.988, 0.5704, 0.0), (-0.988, -0.5704, 0.0), (9.973e-08, -1.141, 0.0), (0.988, -0.5704, 0.0), (0.988, 0.5704, 0.0), (-0.866, 0.5, 0.6131), (0.0, 1.0, 0.6131), (-0.866, -0.5, 0.6131), (8.742e-08, -1.0, 0.6131), (0.866, -0.5, 0.6131), (0.866, 0.5, 0.6131), (-0.988, 0.5704, 0.6131), (0.0, 1.141, 0.6131), (-0.988, -0.5704, 0.6131), (9.973e-08, -1.141, 0.6131), (0.988, -0.5704, 0.6131), (0.988, 0.5704, 0.6131)], [], [(5, 0, 6, 11), (4, 5, 11, 10), (3, 4, 10, 9), (2, 3, 9, 8), (1, 2, 8, 7), (0, 1, 7, 6), (17, 23, 19, 13), (16, 22, 23, 17), (15, 21, 22, 16), (14, 20, 21, 15), (12, 18, 20, 14), (13, 19, 18, 12), (6, 19, 23, 11), (11, 23, 22, 10), (10, 22, 21, 9), (9, 21, 20, 8), (8, 20, 18, 7), (7, 18, 19, 6), (5, 17, 13, 0), (4, 16, 17, 5), (3, 15, 16, 4), (2, 14, 15, 3), (1, 12, 14, 2), (0, 13, 12, 1)])
me_circle_001.use_remesh_preserve_volume = False
me_circle_001.use_remesh_preserve_attributes = False
me_circle_001.use_mirror_vertex_groups = False
me_circle_001.update()

# ---- objects
ob_circle_004 = bpy.data.objects.new('Circle.004', me_circle_005)
ob_middle_barrier = bpy.data.objects.new('Middle Barrier', me_circle_001)

# ---- transforms, parenting, visibility, modifiers, constraints
ob_circle_004.location = (0.0, 0.0, 0.0)
ob_circle_004.rotation_euler = (0.0, -0.0, 8.378)
ob_circle_004.lineart.crease_threshold = 0.0
ob_middle_barrier.location = (0.0, 0.0, 0.0)
ob_middle_barrier.scale = (5.0, 5.0, 5.0)
ob_middle_barrier.lineart.crease_threshold = 0.0

# ---- collection membership
col_collection_1.objects.link(ob_circle_004)
col_collection_2.objects.link(ob_middle_barrier)

# ---- scene / render settings (as saved in the file)
scene.frame_start = 1; scene.frame_end = 250; scene.frame_set(1)
scene.render.engine = 'BLENDER_EEVEE_NEXT'
scene.render.resolution_percentage = 50
scene.render.dither_intensity = 0.0
scene.cycles.use_denoising = False
scene.cycles.samples = 10
scene.cycles.sampling_pattern = 'TABULATED_SOBOL'
scene.cycles.light_sampling_threshold = 0.0
scene.cycles.use_adaptive_sampling = False
scene.cycles.use_light_tree = False
scene.cycles.blur_glossy = 0.0
scene.cycles.pixel_filter_type = 'GAUSSIAN'
scene.cycles.sample_clamp_indirect = 0.0
scene.view_settings.view_transform = 'Standard'
bpy.context.view_layer.update()

# ---- added for rendering (the .blend has no active camera and no usable light): camera, sun
cam_auto = bpy.data.cameras.new('AutoCamera')
cam_auto.lens = 50.0
cam_auto.sensor_width = 36.0
cam_auto.clip_end = 2088.45
ob_auto_camera = bpy.data.objects.new('AutoCamera', cam_auto)
scene.collection.objects.link(ob_auto_camera)
ob_auto_camera.location = (119.001, -142.801, 113.014)
ob_auto_camera.rotation_euler = (1.09748, -7.21219e-08, 0.694738)
scene.camera = ob_auto_camera
light_auto_sun = bpy.data.lights.new('AutoSun', 'SUN')
light_auto_sun.energy = 3.0
light_auto_sun.angle = 0.0523599
ob_auto_sun = bpy.data.objects.new('AutoSun', light_auto_sun)
scene.collection.objects.link(ob_auto_sun)
ob_auto_sun.rotation_euler = (0.872665, 0.174533, 0.523599)
bpy.context.view_layer.update()
